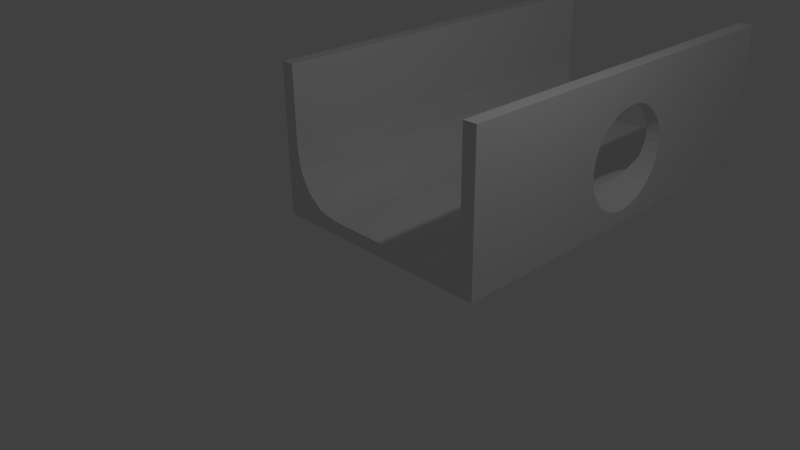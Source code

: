 # Source: GlijParcoursRecht_TunnelRight.blend  (saved by Blender 2.73.0; exported with 4.5.12 LTS)
import bpy
from mathutils import Matrix  # noqa: F401  (used for matrix-valued properties, if any)

bpy.ops.wm.read_factory_settings(use_empty=True)
scene = bpy.context.scene
scene.name = 'Scene'

# ---- collections
col_collection_1 = bpy.data.collections.new('Collection 1'); scene.collection.children.link(col_collection_1)

# ---- materials (node trees are filled in below, after node groups)
mat_material = bpy.data.materials.new('Material')
mat_material.alpha_threshold = 0.0
mat_material.use_transparent_shadow = False
mat_material.roughness = 0.5
mat_material.line_color = (0.0, 0.0, 0.0, 1.0)

# ---- material node trees

# ---- world
world_world = bpy.data.worlds.new('World'); scene.world = world_world
world_world.color = (0.05088, 0.05088, 0.05088)
world_world.use_sun_shadow = False
world_world.sun_shadow_jitter_overblur = 0.0
world_world.cycles.sampling_method = 'MANUAL'
world_world.cycles.sample_map_resolution = 256

# ---- cameras
cam_camera = bpy.data.cameras.new('Camera')
cam_camera.clip_end = 100.0
cam_camera.lens = 35.0
cam_camera.sensor_width = 32.0
cam_camera.sensor_height = 18.0
cam_camera.ortho_scale = 7.314
cam_camera.dof.focus_distance = 0.0
cam_camera.dof.aperture_fstop = 128.0

# ---- lights
light_lamp = bpy.data.lights.new('Lamp', 'POINT')
light_lamp.transmission_factor = 0.0
light_lamp.cutoff_distance = 30.0
light_lamp.energy = 100.0
light_lamp.shadow_buffer_clip_start = 1.001
light_lamp.shadow_soft_size = 0.1
light_lamp.shadow_maximum_resolution = 0.006
light_lamp.use_absolute_resolution = True
light_lamp.cycles.use_multiple_importance_sampling = False

# ---- meshes
me_cube_000 = bpy.data.meshes.new('Cube.000')
me_cube_000.from_pydata([(-1.5, 6.0, 2.2), (-1.5, 1.776e-06, 2.2), (-1.5, 2.73e-06, 0.2), (-1.5, 6.0, 0.2), (-1.7, 6.0, 2.2), (-1.7, -1.486e-07, 2.2), (-1.7, 2.712e-06, -1.937e-07), (-1.7, 6.0, 1.937e-07), (-1.5, 6.0, 0.2), (-1.5, 3.457e-07, 0.2), (-1.5, 3.457e-07, 1.039), (-1.5, 6.0, 1.039), (-1.447, 6.0, 0.7177), (-1.297, 6.0, 0.4456), (-1.071, 6.0, 0.2638), (-0.8058, 6.0, 0.2), (-0.8058, 4.064e-07, 0.2), (-1.071, 3.832e-07, 0.2638), (-1.297, 3.635e-07, 0.4456), (-1.447, 3.503e-07, 0.7177), (-1.5, 6.0, 5.96e-08), (-1.5, 3.457e-07, -5.96e-08)], [], [(0, 1, 2, 3), (4, 7, 6, 5), (0, 4, 5, 1), (4, 0, 3, 11, 8, 20, 7), (10, 11, 8, 9), (12, 11, 10, 19), (13, 12, 19, 18), (14, 13, 18, 17), (15, 14, 17, 16), (9, 8, 15, 16), (8, 11, 12, 13, 14, 15), (10, 9, 16, 17, 18, 19), (8, 9, 21, 20), (7, 6, 21, 20), (1, 5, 6, 21)])
_uv = me_cube_000.uv_layers.new(name='UVMap')
_uv.uv.foreach_set('vector', [0.2708, 0.7317, 0.2708, 0.0, 0.5135, 7.233e-08, 0.5135, 0.7317, 0.2708, 0.7317, 0.0, 0.7317, 1.394e-07, 2.849e-07, 0.2708, 0.0, 0.9755, 0.7317, 0.9509, 0.7317, 0.9509, 0.0, 0.9755, 2.603e-07, 0.9509, 0.2683, 0.9263, 0.2683, 0.9263, 0.02439, 0.9263, 0.1267, 0.9263, 0.02439, 0.9263, 0.0, 0.9509, 5.815e-08, 0.6167, 0.0, 0.6167, 0.7317, 0.5135, 0.7317, 0.5135, 6.932e-15, 0.7422, 0.7317, 0.7022, 0.7317, 0.7022, 9.274e-10, 0.7422, 1.803e-09, 0.7783, 0.7317, 0.7422, 0.7317, 0.7422, 1.803e-09, 0.7783, 0.0, 0.8115, 0.0, 0.8409, 1.163e-07, 0.8409, 0.7317, 0.8115, 0.7317, 0.7783, 5.815e-08, 0.8115, 0.0, 0.8115, 0.7317, 0.7783, 0.7317, 0.7022, 3.899e-08, 0.7022, 0.7317, 0.6167, 0.7317, 0.6167, 0.0, 0.9263, 0.02439, 0.9263, 0.1267, 0.9198, 0.08752, 0.9013, 0.05434, 0.8736, 0.03217, 0.8409, 0.02439, 0.08543, 0.7317, 0.08543, 0.834, 0.0, 0.834, 0.03269, 0.8262, 0.06041, 0.804, 0.07893, 0.7708, 0.8652, 0.2683, 0.8652, 1.0, 0.8409, 1.0, 0.8409, 0.2683, 0.9755, 0.7317, 0.9755, 2.761e-07, 1.0, 0.0, 1.0, 0.7317, 0.8652, 0.2683, 0.8898, 0.2683, 0.8898, 0.5366, 0.8652, 0.5366])
me_cube_000.materials.append(mat_material)
me_cube_000.use_remesh_preserve_volume = False
me_cube_000.use_remesh_preserve_attributes = False
me_cube_000.use_mirror_vertex_groups = False
me_cube_000.update()
me_cube_018 = bpy.data.meshes.new('Cube.018')
me_cube_018.from_pydata([(1.5, 6.0, 0.0), (1.5, 1.669e-06, 0.0), (-1.5, 2.146e-06, 0.0), (-1.5, 6.0, 0.0), (1.5, 6.0, 0.2), (1.5, -2.384e-07, 0.2), (-1.5, 2.623e-06, 0.2), (-1.5, 6.0, 0.2)], [], [(0, 1, 2, 3), (4, 7, 6, 5), (0, 4, 5, 1), (1, 5, 6, 2), (2, 6, 7, 3), (4, 0, 3, 7)])
_uv = me_cube_018.uv_layers.new(name='UVMap')
_uv.uv.foreach_set('vector', [0.4545, 2.384e-07, 0.4545, 1.0, 0.0, 1.0, 1.806e-07, 0.0, 0.4545, 1.589e-07, 0.9091, 0.0, 0.9091, 1.0, 0.4545, 1.0, 0.9697, 1.0, 0.9394, 1.0, 0.9394, 0.0, 0.9697, 3.147e-07, 1.0, 1.0, 0.9697, 1.0, 0.9697, 0.5, 1.0, 0.5, 0.9394, 1.0, 0.9091, 1.0, 0.9091, 1.589e-07, 0.9394, 0.0, 1.0, 0.5, 0.9697, 0.5, 0.9697, 3.974e-08, 1.0, 0.0])
me_cube_018.materials.append(mat_material)
me_cube_018.use_remesh_preserve_volume = False
me_cube_018.use_remesh_preserve_attributes = False
me_cube_018.use_mirror_vertex_groups = False
me_cube_018.update()
me_cube_016 = bpy.data.meshes.new('Cube.016')
me_cube_016.from_pydata([(1.5, 1.562e-06, 2.2), (1.5, 6.0, 2.2), (1.5, 6.0, 0.2), (1.5, 3.0, 0.2), (1.5, 3.146, 0.2144), (1.5, 3.287, 0.2571), (1.5, 3.417, 0.3264), (1.5, 3.53, 0.4197), (1.5, 3.624, 0.5333), (1.5, 3.693, 0.663), (1.5, 3.736, 0.8037), (1.5, 3.75, 0.95), (1.5, 3.736, 1.096), (1.5, 3.693, 1.237), (1.5, 3.624, 1.367), (1.5, 3.53, 1.48), (1.5, 3.417, 1.574), (1.5, 3.287, 1.643), (1.5, 3.146, 1.686), (1.5, 3.0, 1.7), (1.5, 2.854, 1.686), (1.5, 2.713, 1.643), (1.5, 2.583, 1.574), (1.5, 2.47, 1.48), (1.5, 2.376, 1.367), (1.5, 2.307, 1.237), (1.5, 2.264, 1.096), (1.5, 2.25, 0.95), (1.5, 2.264, 0.8037), (1.5, 2.307, 0.663), (1.5, 2.376, 0.5333), (1.5, 2.47, 0.4197), (1.5, 2.583, 0.3264), (1.5, 2.713, 0.2571), (1.5, 2.854, 0.2144), (1.5, 3.0, 0.2), (1.5, 1.311e-07, 0.2), (1.5, 1.311e-07, 1.039), (1.7, 3.01e-06, 2.2), (1.7, 6.0, 2.2), (1.7, 1.102e-06, 5.96e-08), (1.7, 3.0, 0.2), (1.7, 2.854, 0.2144), (1.7, 2.713, 0.2571), (1.7, 2.583, 0.3264), (1.7, 2.47, 0.4197), (1.7, 2.376, 0.5333), (1.7, 2.307, 0.663), (1.7, 2.264, 0.8037), (1.7, 2.25, 0.95), (1.7, 2.264, 1.096), (1.7, 2.307, 1.237), (1.7, 2.376, 1.367), (1.7, 2.47, 1.48), (1.7, 2.583, 1.574), (1.7, 2.713, 1.643), (1.7, 2.854, 1.686), (1.7, 3.0, 1.7), (1.7, 3.146, 1.686), (1.7, 3.287, 1.643), (1.7, 3.417, 1.574), (1.7, 3.53, 1.48), (1.7, 3.624, 1.367), (1.7, 3.693, 1.237), (1.7, 3.736, 1.096), (1.7, 3.75, 0.95), (1.7, 3.736, 0.8037), (1.7, 3.693, 0.663), (1.7, 3.624, 0.5333), (1.7, 3.53, 0.4197), (1.7, 3.417, 0.3264), (1.7, 3.287, 0.2571), (1.7, 3.146, 0.2144), (1.7, 6.0, -1.192e-07), (1.5, 6.0, 1.49e-08), (1.5, 1.311e-07, 0.2), (1.5, 1.311e-07, -7.451e-08), (1.5, 3.0, 0.2), (1.5, 3.0, 0.2), (1.5, 3.0, 0.2), (1.5, 6.0, 0.2), (1.7, 3.0, 7.451e-08), (1.5, 6.0, 1.039), (1.5, 3.741, 1.039), (1.5, 3.75, 0.95), (1.5, 3.736, 0.8037), (1.5, 3.693, 0.663), (1.5, 3.624, 0.5333), (1.5, 3.53, 0.4197), (1.5, 3.417, 0.3264), (1.5, 3.287, 0.2571), (1.5, 3.146, 0.2144), (1.5, 3.0, 0.2), (1.5, 6.0, 0.2), (0.8058, 6.0, 0.2), (1.071, 6.0, 0.2638), (1.297, 6.0, 0.4456), (1.447, 6.0, 0.7177), (1.447, 3.709, 0.7177), (1.461, 3.736, 0.8037), (1.485, 3.75, 0.95), (1.5, 1.311e-07, 0.2), (0.8058, 7.045e-08, 0.2), (1.071, 9.367e-08, 0.2638), (1.071, 2.7, 0.2638), (1.043, 2.713, 0.2571), (0.8658, 2.854, 0.2144), (0.8058, 3.0, 0.2), (0.8658, 3.146, 0.2144), (1.043, 3.287, 0.2571), (1.071, 3.3, 0.2638), (1.297, 3.552, 0.4456), (1.149, 3.417, 0.3264), (1.265, 3.53, 0.4197), (1.345, 3.624, 0.5333), (1.417, 3.693, 0.663), (1.5, 2.259, 1.039), (1.5, 1.311e-07, 1.039), (1.5, 2.854, 0.2144), (1.5, 2.713, 0.2571), (1.5, 2.583, 0.3264), (1.5, 2.47, 0.4197), (1.5, 2.376, 0.5333), (1.5, 2.307, 0.663), (1.5, 2.264, 0.8037), (1.5, 2.25, 0.95), (1.447, 1.265e-07, 0.7177), (1.297, 1.134e-07, 0.4456), (1.297, 2.448, 0.4456), (1.265, 2.47, 0.4197), (1.149, 2.583, 0.3264), (1.485, 2.25, 0.95), (1.461, 2.264, 0.8037), (1.447, 2.291, 0.7177), (1.417, 2.307, 0.663), (1.345, 2.376, 0.5333)], [], [(0, 1, 2, 3, 4, 5, 6, 7, 8, 9, 10, 11, 12, 13, 14, 15, 16, 17, 18, 19, 20, 21, 22, 23, 24, 25, 26, 27, 28, 29, 30, 31, 32, 33, 34, 35, 36), (36, 37, 75, 76, 40, 38, 0), (0, 38, 39, 1), (40, 41, 42, 43, 44, 45, 46, 47, 48, 49, 50, 51, 52, 53, 54, 55, 56, 57, 58, 59, 60, 61, 62, 63, 64, 65, 66, 67, 68, 69, 70, 71, 72, 41, 73, 39, 38), (1, 39, 73, 74), (77, 76, 75, 78), (78, 75, 79), (79, 80, 74, 78), (78, 74, 77), (72, 91, 92, 78, 41), (82, 83, 84, 85, 86, 87, 88, 89, 90, 91, 92, 93), (82, 93, 94, 95, 96, 97), (83, 82, 97, 98, 99, 100), (93, 92, 101, 102, 94), (102, 103, 104, 105, 106, 107, 108, 109, 110, 95, 94), (111, 96, 95, 110, 112, 113), (98, 97, 96, 111, 114, 115), (116, 117, 101, 92, 118, 119, 120, 121, 122, 123, 124, 125), (101, 117, 126, 127, 103, 102), (103, 127, 128, 129, 130, 104), (126, 117, 116, 131, 132, 133), (127, 126, 133, 134, 135, 128), (131, 116, 125, 27), (125, 124, 28, 27), (84, 83, 100, 11), (10, 11, 100, 99), (27, 28, 132, 131), (124, 123, 29, 28), (85, 84, 11, 10), (9, 10, 99, 98, 115), (28, 29, 134, 133, 132), (123, 122, 30, 29), (86, 85, 10, 9), (8, 9, 115, 114), (29, 30, 135, 134), (122, 121, 31, 30), (87, 86, 9, 8), (7, 8, 114, 111, 113), (30, 31, 129, 128, 135), (121, 120, 32, 31), (88, 87, 8, 7), (6, 7, 113, 112), (31, 32, 130, 129), (120, 119, 33, 32), (89, 88, 7, 6), (5, 6, 112, 110, 109), (32, 33, 105, 104, 130), (119, 118, 34, 33), (90, 89, 6, 5), (4, 5, 109, 108), (33, 34, 106, 105), (92, 107, 106, 34, 35), (92, 35, 34, 118), (91, 90, 5, 4), (92, 91, 4, 3), (92, 3, 4, 108, 107), (72, 71, 90, 91), (43, 42, 118, 119), (71, 70, 89, 90), (44, 43, 119, 120), (70, 69, 88, 89), (45, 44, 120, 121), (69, 68, 87, 88), (46, 45, 121, 122), (68, 67, 86, 87), (47, 46, 122, 123), (67, 66, 85, 86), (48, 47, 123, 124), (66, 65, 84, 85), (49, 48, 124, 125), (50, 49, 125, 27, 26), (64, 63, 13, 12), (51, 50, 26, 25), (63, 62, 14, 13), (52, 51, 25, 24), (62, 61, 15, 14), (53, 52, 24, 23), (61, 60, 16, 15), (54, 53, 23, 22), (60, 59, 17, 16), (55, 54, 22, 21), (59, 58, 18, 17), (56, 55, 21, 20), (58, 57, 19, 18), (57, 56, 20, 19), (78, 79, 77), (77, 78, 79), (41, 78, 92, 118, 42), (73, 41, 40, 81), (76, 74, 73, 81, 40), (77, 74, 76), (64, 12, 84, 65)])
_uv = me_cube_016.uv_layers.new(name='UVMap')
_uv.uv.foreach_set('vector', [0.2814, 0.7598, 0.2814, 2.415e-07, 0.5337, 0.0, 0.5337, 0.3799, 0.5319, 0.3614, 0.5265, 0.3436, 0.5178, 0.3271, 0.506, 0.3127, 0.4916, 0.3009, 0.4753, 0.2922, 0.4575, 0.2868, 0.4391, 0.2849, 0.4206, 0.2868, 0.4029, 0.2922, 0.3865, 0.3009, 0.3722, 0.3127, 0.3604, 0.3271, 0.3517, 0.3436, 0.3463, 0.3614, 0.3445, 0.3799, 0.3463, 0.3984, 0.3517, 0.4162, 0.3604, 0.4327, 0.3722, 0.4471, 0.3865, 0.4589, 0.4029, 0.4676, 0.4206, 0.4731, 0.4391, 0.4749, 0.4575, 0.4731, 0.4753, 0.4676, 0.4916, 0.4589, 0.506, 0.4471, 0.5178, 0.4327, 0.5265, 0.4162, 0.5319, 0.3984, 0.5337, 0.3799, 0.5337, 0.7598, 0.8697, 0.6454, 0.8697, 0.7516, 0.8697, 0.6454, 0.8697, 0.6201, 0.8953, 0.6201, 0.8953, 0.8986, 0.8697, 0.8986, 0.9748, 0.757, 0.9492, 0.757, 0.9492, 3.176e-05, 0.9748, 0.0, 0.0, 0.7598, 0.02558, 0.3799, 0.02742, 0.3984, 0.03288, 0.4162, 0.04175, 0.4327, 0.05368, 0.4471, 0.06822, 0.4589, 0.0848, 0.4676, 0.1028, 0.4731, 0.1215, 0.4749, 0.1402, 0.4731, 0.1582, 0.4676, 0.1748, 0.4589, 0.1893, 0.4471, 0.2013, 0.4327, 0.2101, 0.4162, 0.2156, 0.3984, 0.2174, 0.3799, 0.2156, 0.3614, 0.2101, 0.3436, 0.2013, 0.3271, 0.1893, 0.3127, 0.1748, 0.3009, 0.1582, 0.2922, 0.1402, 0.2868, 0.1215, 0.2849, 0.1028, 0.2868, 0.0848, 0.2922, 0.06822, 0.3009, 0.05368, 0.3127, 0.04175, 0.3271, 0.03288, 0.3436, 0.02742, 0.3614, 0.02558, 0.3799, 2.479e-07, 3.019e-07, 0.2814, 0.0, 0.2814, 0.7598, 0.9209, 0.8954, 0.8953, 0.8954, 0.8953, 0.6201, 0.9209, 0.6201, 0.9748, 0.3799, 1.0, 0.7598, 0.9748, 0.7598, 0.9748, 0.3799, 0.0, 0.0, 0.0, 0.0, 0.0, 0.0, 0.8697, 0.6201, 0.8697, 1.0, 0.8445, 1.0, 0.8697, 0.6201, 0.0, 0.0, 0.0, 0.0, 0.0, 0.0, 0.5341, 0.3626, 0.5597, 0.3626, 0.5597, 0.3812, 0.5597, 0.3812, 0.5341, 0.3812, 0.7373, 0.7598, 0.7373, 0.4738, 0.7486, 0.4749, 0.7673, 0.4731, 0.7853, 0.4676, 0.8019, 0.4589, 0.8164, 0.4471, 0.8283, 0.4327, 0.8372, 0.4162, 0.8427, 0.3984, 0.8445, 0.3799, 0.8445, 0.7598, 0.08879, 0.7598, 0.08879, 0.8647, 0.0, 0.8647, 0.03398, 0.8568, 0.06278, 0.834, 0.08203, 0.8, 0.8445, 0.5961, 0.8445, 0.31, 0.8861, 0.31, 0.8861, 0.6001, 0.875, 0.5968, 0.856, 0.595, 0.6485, 0.758, 0.6485, 0.379, 0.6485, 2.477e-08, 0.7373, 0.0, 0.7373, 0.758, 0.6485, 0.7596, 0.6144, 0.7589, 0.6144, 0.4182, 0.618, 0.4167, 0.6408, 0.3994, 0.6485, 0.3811, 0.6408, 0.3625, 0.618, 0.3443, 0.6144, 0.3426, 0.6144, 0.00195, 0.6485, 0.002605, 0.5852, 0.3089, 0.5852, 0.0, 0.6144, 0.00195, 0.6144, 0.3426, 0.6043, 0.3272, 0.5894, 0.3119, 0.8861, 0.6001, 0.8861, 0.31, 0.9236, 0.31, 0.9236, 0.6201, 0.9115, 0.611, 0.8936, 0.6022, 0.7373, 0.286, 0.7373, 2.929e-08, 0.8445, 0.0, 0.8445, 0.3799, 0.8427, 0.3614, 0.8372, 0.3436, 0.8283, 0.3271, 0.8164, 0.3127, 0.8019, 0.3009, 0.7853, 0.2922, 0.7673, 0.2868, 0.7486, 0.2849, 0.5337, 0.8414, 0.6021, 0.7596, 0.5811, 0.7951, 0.5738, 0.8338, 0.5811, 0.8697, 0.6021, 0.8974, 0.6144, 0.7589, 0.5852, 0.757, 0.5852, 0.4481, 0.5894, 0.4457, 0.6043, 0.4323, 0.6144, 0.4182, 0.8861, 0.31, 0.8445, 0.31, 0.8445, 0.02402, 0.856, 0.02512, 0.875, 0.0233, 0.8861, 0.01999, 0.9236, 0.31, 0.8861, 0.31, 0.8861, 0.01999, 0.8936, 0.01789, 0.9115, 0.009115, 0.9236, 0.0, 0.6915, 0.8077, 0.6934, 0.7967, 0.6934, 0.8077, 0.6934, 0.8077, 0.6934, 0.8077, 0.6934, 0.8262, 0.6934, 0.8262, 0.6934, 0.8077, 0.1189, 0.8274, 0.1189, 0.8386, 0.117, 0.8274, 0.1189, 0.8274, 0.1189, 0.8089, 0.1189, 0.8274, 0.117, 0.8274, 0.114, 0.8089, 0.6934, 0.8077, 0.6934, 0.8262, 0.6884, 0.8262, 0.6915, 0.8077, 0.6934, 0.8262, 0.6934, 0.8447, 0.6934, 0.8447, 0.6934, 0.8262, 0.1189, 0.8089, 0.1189, 0.8274, 0.1189, 0.8274, 0.1189, 0.8089, 0.1189, 0.791, 0.1189, 0.8089, 0.114, 0.8089, 0.1121, 0.7979, 0.1083, 0.791, 0.6934, 0.8262, 0.6934, 0.8447, 0.6827, 0.8447, 0.6866, 0.8375, 0.6884, 0.8262, 0.6934, 0.8447, 0.6934, 0.8623, 0.6934, 0.8623, 0.6934, 0.8447, 0.1189, 0.791, 0.1189, 0.8089, 0.1189, 0.8089, 0.1189, 0.791, 0.1189, 0.7744, 0.1189, 0.791, 0.1083, 0.791, 0.0991, 0.7744, 0.6934, 0.8447, 0.6934, 0.8623, 0.6736, 0.8623, 0.6827, 0.8447, 0.6934, 0.8623, 0.6934, 0.8783, 0.6934, 0.8783, 0.6934, 0.8623, 0.1189, 0.7744, 0.1189, 0.791, 0.1189, 0.791, 0.1189, 0.7744, 0.1189, 0.7598, 0.1189, 0.7744, 0.0991, 0.7744, 0.0929, 0.7631, 0.08879, 0.7598, 0.6934, 0.8623, 0.6934, 0.8783, 0.6632, 0.8783, 0.6674, 0.8746, 0.6736, 0.8623, 0.6934, 0.8783, 0.6934, 0.8922, 0.6934, 0.8922, 0.6934, 0.8783, 0.1189, 0.7598, 0.1189, 0.7744, 0.1189, 0.7744, 0.1189, 0.7598, 0.5594, 0.3273, 0.5593, 0.3119, 0.5894, 0.3119, 0.6043, 0.3272, 0.6934, 0.8783, 0.6934, 0.8922, 0.6485, 0.8922, 0.6632, 0.8783, 0.5594, 0.4324, 0.5596, 0.4168, 0.5596, 0.4168, 0.5594, 0.4324, 0.5594, 0.3273, 0.5593, 0.3119, 0.5593, 0.3119, 0.5594, 0.3273, 0.5596, 0.3444, 0.5594, 0.3273, 0.6043, 0.3272, 0.6144, 0.3426, 0.618, 0.3443, 0.5594, 0.4324, 0.5596, 0.4168, 0.618, 0.4167, 0.6144, 0.4182, 0.6043, 0.4323, 0.5596, 0.4168, 0.5597, 0.3995, 0.5597, 0.3995, 0.5596, 0.4168, 0.5596, 0.3444, 0.5594, 0.3273, 0.5594, 0.3273, 0.5596, 0.3444, 0.5597, 0.3626, 0.5596, 0.3444, 0.618, 0.3443, 0.6408, 0.3625, 0.5596, 0.4168, 0.5597, 0.3995, 0.6408, 0.3994, 0.618, 0.4167, 0.5597, 0.3812, 0.6485, 0.3811, 0.6408, 0.3994, 0.5597, 0.3995, 0.5597, 0.3812, 0.5597, 0.3812, 0.5597, 0.3812, 0.5597, 0.3995, 0.5597, 0.3995, 0.5597, 0.3626, 0.5596, 0.3444, 0.5596, 0.3444, 0.5597, 0.3626, 0.5597, 0.3812, 0.5597, 0.3626, 0.5597, 0.3626, 0.5597, 0.3812, 0.5597, 0.3812, 0.5597, 0.3812, 0.5597, 0.3626, 0.6408, 0.3625, 0.6485, 0.3811, 0.5341, 0.3626, 0.534, 0.3444, 0.5596, 0.3444, 0.5597, 0.3626, 0.534, 0.4168, 0.5341, 0.3995, 0.5597, 0.3995, 0.5596, 0.4168, 0.534, 0.3444, 0.5339, 0.3273, 0.5594, 0.3273, 0.5596, 0.3444, 0.5339, 0.4324, 0.534, 0.4168, 0.5596, 0.4168, 0.5594, 0.4324, 0.5339, 0.3273, 0.5337, 0.3119, 0.5593, 0.3119, 0.5594, 0.3273, 0.7189, 0.8783, 0.7189, 0.8922, 0.6934, 0.8922, 0.6934, 0.8783, 0.1445, 0.7598, 0.1445, 0.7744, 0.1189, 0.7744, 0.1189, 0.7598, 0.7189, 0.8623, 0.7189, 0.8783, 0.6934, 0.8783, 0.6934, 0.8623, 0.1445, 0.7744, 0.1445, 0.791, 0.1189, 0.791, 0.1189, 0.7744, 0.7189, 0.8447, 0.7189, 0.8623, 0.6934, 0.8623, 0.6934, 0.8447, 0.1445, 0.791, 0.1445, 0.8089, 0.1189, 0.8089, 0.1189, 0.791, 0.7189, 0.8262, 0.7189, 0.8447, 0.6934, 0.8447, 0.6934, 0.8262, 0.1445, 0.8089, 0.1445, 0.8274, 0.1189, 0.8274, 0.1189, 0.8089, 0.7189, 0.8077, 0.7189, 0.8262, 0.6934, 0.8262, 0.6934, 0.8077, 0.7189, 0.7896, 0.7189, 0.8077, 0.6934, 0.8077, 0.6934, 0.8077, 0.6934, 0.7896, 0.1445, 0.8459, 0.1445, 0.8637, 0.1189, 0.8637, 0.1189, 0.8459, 0.7189, 0.7729, 0.7189, 0.7896, 0.6934, 0.7896, 0.6934, 0.7729, 0.1445, 0.8637, 0.1445, 0.8799, 0.1189, 0.8799, 0.1189, 0.8637, 0.7189, 0.758, 0.7189, 0.7729, 0.6934, 0.7729, 0.6934, 0.758, 0.1445, 0.8799, 0.1445, 0.8941, 0.1189, 0.8941, 0.1189, 0.8799, 0.6021, 0.7724, 0.6021, 0.7596, 0.6277, 0.7596, 0.6277, 0.7724, 0.6021, 0.9064, 0.6021, 0.8928, 0.6277, 0.8928, 0.6277, 0.9064, 0.6021, 0.7875, 0.6021, 0.7724, 0.6277, 0.7724, 0.6277, 0.7875, 0.6021, 0.8928, 0.6021, 0.877, 0.6277, 0.877, 0.6277, 0.8928, 0.6021, 0.8045, 0.6021, 0.7875, 0.6277, 0.7875, 0.6277, 0.8045, 0.6021, 0.877, 0.6021, 0.8596, 0.6277, 0.8596, 0.6277, 0.877, 0.6021, 0.8227, 0.6021, 0.8045, 0.6277, 0.8045, 0.6277, 0.8227, 0.6021, 0.8596, 0.6021, 0.8413, 0.6277, 0.8413, 0.6277, 0.8596, 0.6021, 0.8413, 0.6021, 0.8227, 0.6277, 0.8227, 0.6277, 0.8413, 0.0, 0.0, 0.0, 0.0, 0.0, 0.0, 0.0, 0.0, 0.0, 0.0, 0.0, 0.0, 0.5341, 0.3812, 0.5597, 0.3812, 0.5597, 0.3812, 0.5597, 0.3995, 0.5341, 0.3995, 2.479e-07, 3.019e-07, 0.02558, 0.3799, 0.0, 0.7598, 1.278e-07, 0.3799, 0.9492, 0.0, 0.9492, 0.758, 0.9236, 0.758, 0.9236, 0.379, 0.9236, 1.115e-07, 0.9748, 0.3799, 1.0, 0.0, 1.0, 0.7598, 0.1445, 0.8459, 0.1189, 0.8459, 0.1189, 0.8274, 0.1445, 0.8274])
me_cube_016.materials.append(mat_material)
me_cube_016.use_remesh_preserve_volume = False
me_cube_016.use_remesh_preserve_attributes = False
me_cube_016.use_mirror_vertex_groups = False
me_cube_016.update()

# ---- objects
ob_wallright = bpy.data.objects.new('WallRight', me_cube_000)
ob_ground = bpy.data.objects.new('Ground', me_cube_018)
ob_wallleft = bpy.data.objects.new('WallLeft', me_cube_016)
ob_lamp = bpy.data.objects.new('Lamp', light_lamp)
ob_camera = bpy.data.objects.new('Camera', cam_camera)

# ---- transforms, parenting, visibility, modifiers, constraints
ob_wallright.location = (0.0, 0.0, 0.0)
ob_wallright.lock_rotations_4d = False
ob_wallright.empty_display_type = 'ARROWS'
ob_wallright.lineart.crease_threshold = 0.0
ob_ground.location = (0.0, 0.0, 0.0)
ob_ground.lock_rotations_4d = False
ob_ground.empty_display_type = 'ARROWS'
ob_ground.lineart.crease_threshold = 0.0
ob_wallleft.location = (0.0, 0.0, 0.0)
ob_wallleft.lock_rotations_4d = False
ob_wallleft.empty_display_type = 'ARROWS'
ob_wallleft.lineart.crease_threshold = 0.0
ob_lamp.location = (4.076, 1.005, 5.904)
ob_lamp.rotation_euler = (0.6503, 0.05522, 1.866)
ob_lamp.lock_rotations_4d = False
ob_lamp.empty_display_type = 'ARROWS'
ob_lamp.color = (0.0, 0.0, 0.0, 0.0)
ob_lamp.lineart.crease_threshold = 0.0
ob_camera.location = (7.481, -6.508, 5.344)
ob_camera.rotation_euler = (1.109, 0.01082, 0.8149)
ob_camera.lock_rotations_4d = False
ob_camera.empty_display_type = 'ARROWS'
ob_camera.color = (0.0, 0.0, 0.0, 0.0)
ob_camera.display_type = 'WIRE'
ob_camera.lineart.crease_threshold = 0.0

# ---- collection membership
col_collection_1.objects.link(ob_wallright)
col_collection_1.objects.link(ob_ground)
col_collection_1.objects.link(ob_wallleft)
col_collection_1.objects.link(ob_lamp)
col_collection_1.objects.link(ob_camera)

# ---- scene / render settings (as saved in the file)
scene.camera = ob_camera
scene.frame_start = 1; scene.frame_end = 250; scene.frame_set(1)
scene.render.engine = 'BLENDER_EEVEE_NEXT'
scene.render.resolution_percentage = 50
scene.render.dither_intensity = 0.0
scene.cycles.use_denoising = False
scene.cycles.samples = 10
scene.cycles.sampling_pattern = 'TABULATED_SOBOL'
scene.cycles.light_sampling_threshold = 0.0
scene.cycles.use_adaptive_sampling = False
scene.cycles.use_light_tree = False
scene.cycles.blur_glossy = 0.0
scene.cycles.pixel_filter_type = 'GAUSSIAN'
scene.cycles.sample_clamp_indirect = 0.0
scene.view_settings.view_transform = 'Standard'
bpy.context.view_layer.update()
